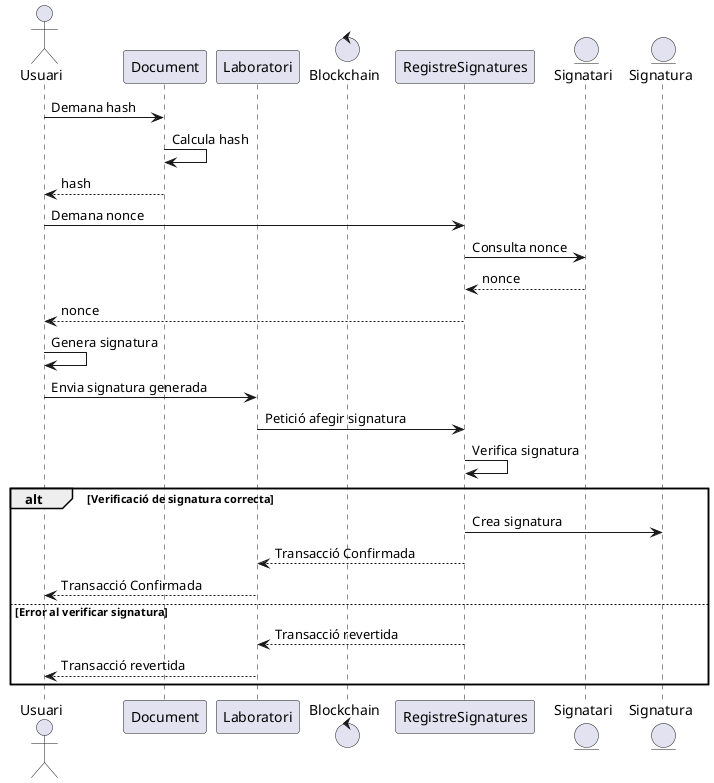

The diagram above was rendered by PlantUML. Its source (embedded in the PNG):
@startuml
actor Usuari
participant Document
participant Laboratori
control Blockchain
participant RegistreSignatures
entity Signatari
entity Signatura
     
Usuari -> Document: Demana hash
Document -> Document: Calcula hash
Document --> Usuari: hash

Usuari -> RegistreSignatures: Demana nonce
RegistreSignatures -> Signatari: Consulta nonce
Signatari --> RegistreSignatures: nonce
RegistreSignatures --> Usuari: nonce
    
Usuari -> Usuari: Genera signatura
     
Usuari -> Laboratori: Envia signatura generada

Laboratori -> RegistreSignatures: Petició afegir signatura
RegistreSignatures -> RegistreSignatures: Verifica signatura
alt Verificació de signatura correcta
RegistreSignatures -> Signatura: Crea signatura
RegistreSignatures --> Laboratori: Transacció Confirmada
Laboratori --> Usuari: Transacció Confirmada
else Error al verificar signatura
RegistreSignatures --> Laboratori: Transacció revertida
Laboratori --> Usuari: Transacció revertida
end
@enduml